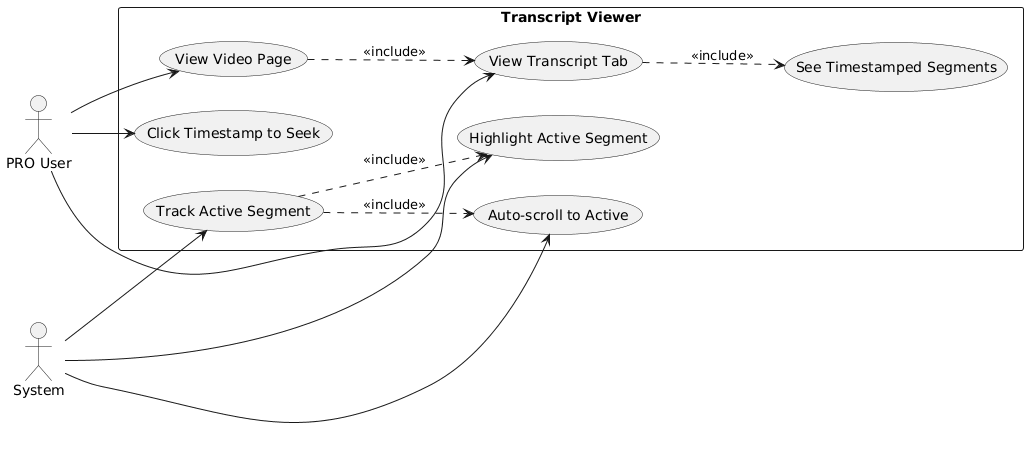

The diagram above was rendered by PlantUML. Its source (embedded in the PNG):
@startuml
left to right direction

actor "PRO User" as user
actor "System" as system

rectangle "Transcript Viewer" {
  usecase "View Video Page" as UC1
  usecase "View Transcript Tab" as UC2
  usecase "See Timestamped Segments" as UC3
  usecase "Track Active Segment" as UC4
  usecase "Click Timestamp to Seek" as UC5
  usecase "Auto-scroll to Active" as UC6
  usecase "Highlight Active Segment" as UC7
}

user --> UC1
user --> UC2
user --> UC5
UC1 ..> UC2 : <<include>>
UC2 ..> UC3 : <<include>>
system --> UC4
system --> UC6
system --> UC7
UC4 ..> UC6 : <<include>>
UC4 ..> UC7 : <<include>>
@enduml